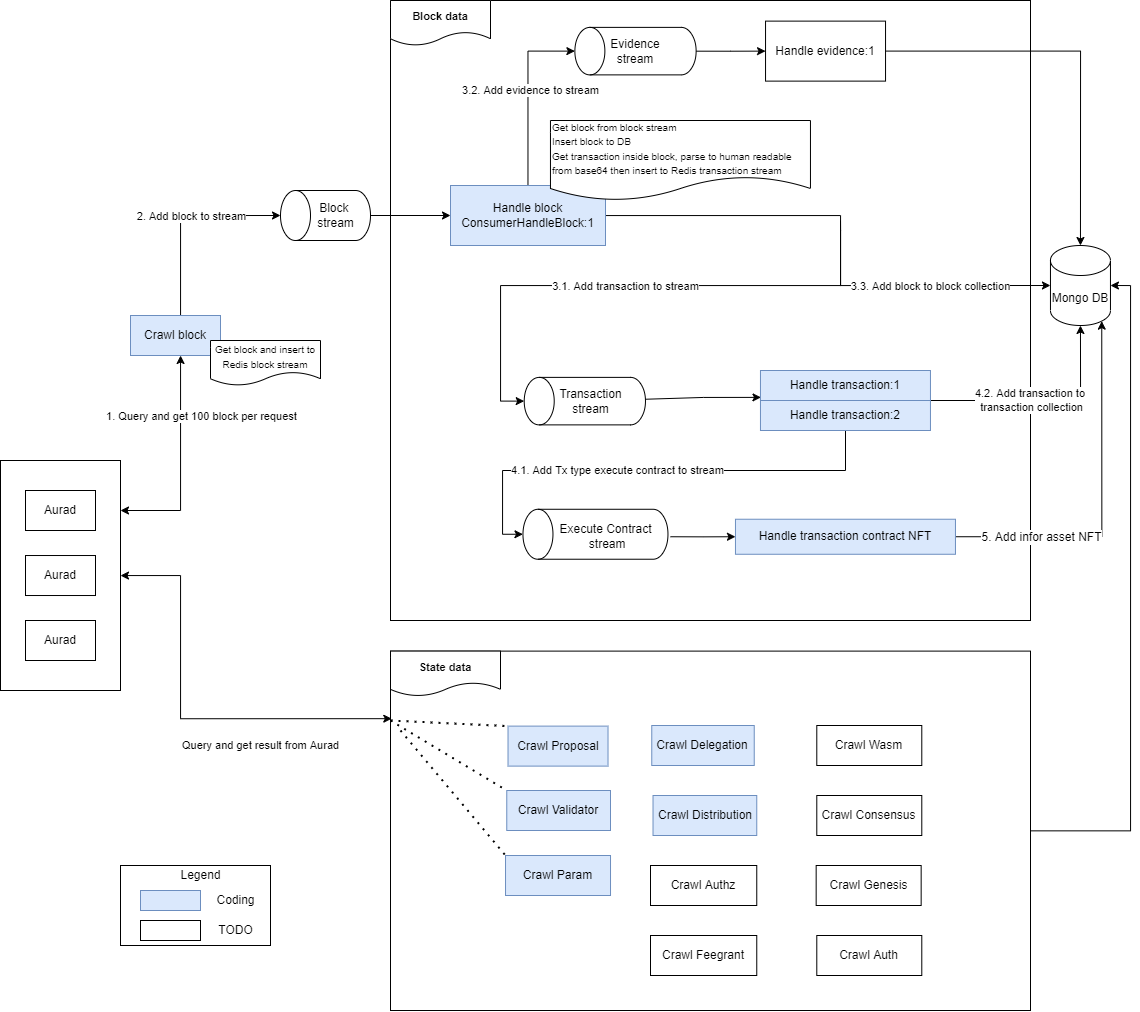

The diagram above was exported from draw.io. Its source (the exported page's mxGraphModel, read from the mxfile embedded in the PNG):
<mxGraphModel dx="4973" dy="946" grid="1" gridSize="10" guides="1" tooltips="1" connect="1" arrows="1" fold="1" page="1" pageScale="1" pageWidth="3300" pageHeight="4681" math="0" shadow="0">
  <root>
    <mxCell id="0" />
    <mxCell id="1" parent="0" />
    <mxCell id="Sy2T7RJbibJe2_FRJZE7-4" style="edgeStyle=orthogonalEdgeStyle;rounded=0;orthogonalLoop=1;jettySize=auto;html=1;entryX=1;entryY=0.5;entryDx=0;entryDy=0;entryPerimeter=0;" parent="1" source="lvQoGJShbMrovpQw6B8z-13" target="bKNAOWPIgStsx-4FLT_3-15" edge="1">
      <mxGeometry relative="1" as="geometry" />
    </mxCell>
    <mxCell id="lvQoGJShbMrovpQw6B8z-13" value="" style="rounded=0;whiteSpace=wrap;html=1;fontSize=12;" parent="1" vertex="1">
      <mxGeometry x="290" y="740.61" width="640" height="359.39" as="geometry" />
    </mxCell>
    <mxCell id="lvQoGJShbMrovpQw6B8z-38" style="edgeStyle=orthogonalEdgeStyle;rounded=0;orthogonalLoop=1;jettySize=auto;html=1;fontSize=11;startArrow=classic;startFill=1;" parent="1" source="lvQoGJShbMrovpQw6B8z-35" target="bKNAOWPIgStsx-4FLT_3-2" edge="1">
      <mxGeometry relative="1" as="geometry">
        <Array as="points">
          <mxPoint x="80" y="600" />
        </Array>
      </mxGeometry>
    </mxCell>
    <mxCell id="lvQoGJShbMrovpQw6B8z-50" value="1. Query and get 100 block per request" style="edgeLabel;html=1;align=center;verticalAlign=middle;resizable=0;points=[];fontSize=11;" parent="lvQoGJShbMrovpQw6B8z-38" vertex="1" connectable="0">
      <mxGeometry x="0.4326" y="-2" relative="1" as="geometry">
        <mxPoint x="18" y="-1" as="offset" />
      </mxGeometry>
    </mxCell>
    <mxCell id="Sy2T7RJbibJe2_FRJZE7-6" style="edgeStyle=orthogonalEdgeStyle;rounded=0;orthogonalLoop=1;jettySize=auto;html=1;entryX=0.002;entryY=0.188;entryDx=0;entryDy=0;entryPerimeter=0;startArrow=classic;startFill=1;" parent="1" source="lvQoGJShbMrovpQw6B8z-35" target="lvQoGJShbMrovpQw6B8z-13" edge="1">
      <mxGeometry relative="1" as="geometry">
        <Array as="points">
          <mxPoint x="80" y="665" />
          <mxPoint x="80" y="808" />
        </Array>
      </mxGeometry>
    </mxCell>
    <mxCell id="lvQoGJShbMrovpQw6B8z-35" value="" style="rounded=0;whiteSpace=wrap;html=1;fontSize=11;" parent="1" vertex="1">
      <mxGeometry x="-100" y="550" width="120" height="230" as="geometry" />
    </mxCell>
    <mxCell id="lvQoGJShbMrovpQw6B8z-15" value="" style="rounded=0;whiteSpace=wrap;html=1;fontSize=12;" parent="1" vertex="1">
      <mxGeometry x="290" y="90" width="640" height="620" as="geometry" />
    </mxCell>
    <mxCell id="bKNAOWPIgStsx-4FLT_3-1" value="Aurad" style="rounded=0;whiteSpace=wrap;html=1;" parent="1" vertex="1">
      <mxGeometry x="-75" y="580" width="70" height="40" as="geometry" />
    </mxCell>
    <mxCell id="bKNAOWPIgStsx-4FLT_3-9" style="edgeStyle=orthogonalEdgeStyle;rounded=0;orthogonalLoop=1;jettySize=auto;html=1;entryX=0.5;entryY=0;entryDx=0;entryDy=0;entryPerimeter=0;" parent="1" source="bKNAOWPIgStsx-4FLT_3-2" target="bKNAOWPIgStsx-4FLT_3-8" edge="1">
      <mxGeometry relative="1" as="geometry">
        <Array as="points">
          <mxPoint x="80" y="305" />
        </Array>
      </mxGeometry>
    </mxCell>
    <mxCell id="bKNAOWPIgStsx-4FLT_3-10" value="2. Add block to stream" style="edgeLabel;html=1;align=center;verticalAlign=middle;resizable=0;points=[];" parent="bKNAOWPIgStsx-4FLT_3-9" vertex="1" connectable="0">
      <mxGeometry x="-0.0667" y="1" relative="1" as="geometry">
        <mxPoint x="11" y="-7" as="offset" />
      </mxGeometry>
    </mxCell>
    <mxCell id="bKNAOWPIgStsx-4FLT_3-2" value="Crawl block" style="rounded=0;whiteSpace=wrap;html=1;fillColor=#dae8fc;strokeColor=#6c8ebf;" parent="1" vertex="1">
      <mxGeometry x="29.999999999999993" y="405" width="90" height="40" as="geometry" />
    </mxCell>
    <mxCell id="bKNAOWPIgStsx-4FLT_3-14" style="edgeStyle=orthogonalEdgeStyle;rounded=0;orthogonalLoop=1;jettySize=auto;html=1;entryX=0;entryY=0.5;entryDx=0;entryDy=0;" parent="1" source="bKNAOWPIgStsx-4FLT_3-8" target="bKNAOWPIgStsx-4FLT_3-13" edge="1">
      <mxGeometry relative="1" as="geometry" />
    </mxCell>
    <mxCell id="bKNAOWPIgStsx-4FLT_3-8" value="" style="shape=cylinder3;whiteSpace=wrap;html=1;boundedLbl=1;backgroundOutline=1;size=15;rotation=-90;" parent="1" vertex="1">
      <mxGeometry x="200" y="260" width="50" height="90" as="geometry" />
    </mxCell>
    <mxCell id="bKNAOWPIgStsx-4FLT_3-20" style="edgeStyle=orthogonalEdgeStyle;rounded=0;orthogonalLoop=1;jettySize=auto;html=1;entryX=0;entryY=0.5;entryDx=0;entryDy=0;entryPerimeter=0;" parent="1" source="bKNAOWPIgStsx-4FLT_3-13" target="bKNAOWPIgStsx-4FLT_3-15" edge="1">
      <mxGeometry relative="1" as="geometry">
        <Array as="points">
          <mxPoint x="740" y="305" />
          <mxPoint x="740" y="375" />
        </Array>
      </mxGeometry>
    </mxCell>
    <mxCell id="bKNAOWPIgStsx-4FLT_3-21" value="3.3. Add block to block collection" style="edgeLabel;html=1;align=center;verticalAlign=middle;resizable=0;points=[];" parent="bKNAOWPIgStsx-4FLT_3-20" vertex="1" connectable="0">
      <mxGeometry x="-0.4333" relative="1" as="geometry">
        <mxPoint x="179" y="70" as="offset" />
      </mxGeometry>
    </mxCell>
    <mxCell id="bKNAOWPIgStsx-4FLT_3-22" style="edgeStyle=orthogonalEdgeStyle;rounded=0;orthogonalLoop=1;jettySize=auto;html=1;entryX=0.5;entryY=0;entryDx=0;entryDy=0;entryPerimeter=0;" parent="1" target="bKNAOWPIgStsx-4FLT_3-17" edge="1">
      <mxGeometry relative="1" as="geometry">
        <Array as="points">
          <mxPoint x="740" y="320" />
          <mxPoint x="740" y="375" />
          <mxPoint x="400" y="375" />
          <mxPoint x="400" y="476" />
        </Array>
        <mxPoint x="740" y="310" as="sourcePoint" />
      </mxGeometry>
    </mxCell>
    <mxCell id="bKNAOWPIgStsx-4FLT_3-23" value="3.1. Add transaction to stream" style="edgeLabel;html=1;align=center;verticalAlign=middle;resizable=0;points=[];" parent="bKNAOWPIgStsx-4FLT_3-22" vertex="1" connectable="0">
      <mxGeometry x="0.2085" y="2" relative="1" as="geometry">
        <mxPoint x="49" y="-2" as="offset" />
      </mxGeometry>
    </mxCell>
    <mxCell id="_g3ioKqBfETnzkeGk6o8-12" style="edgeStyle=orthogonalEdgeStyle;rounded=0;orthogonalLoop=1;jettySize=auto;html=1;entryX=0.5;entryY=0;entryDx=0;entryDy=0;entryPerimeter=0;" parent="1" source="bKNAOWPIgStsx-4FLT_3-13" target="_g3ioKqBfETnzkeGk6o8-7" edge="1">
      <mxGeometry relative="1" as="geometry" />
    </mxCell>
    <mxCell id="haWADMfXcfmVZZkmFJna-8" value="3.2. Add evidence to stream" style="edgeLabel;html=1;align=center;verticalAlign=middle;resizable=0;points=[];" parent="_g3ioKqBfETnzkeGk6o8-12" vertex="1" connectable="0">
      <mxGeometry x="0.1124" y="-2" relative="1" as="geometry">
        <mxPoint y="6" as="offset" />
      </mxGeometry>
    </mxCell>
    <mxCell id="bKNAOWPIgStsx-4FLT_3-13" value="Handle block&lt;br&gt;ConsumerHandleBlock:1" style="whiteSpace=wrap;html=1;fillColor=#dae8fc;strokeColor=#6c8ebf;" parent="1" vertex="1">
      <mxGeometry x="350" y="275" width="155" height="60" as="geometry" />
    </mxCell>
    <mxCell id="bKNAOWPIgStsx-4FLT_3-15" value="Mongo DB" style="shape=cylinder3;whiteSpace=wrap;html=1;boundedLbl=1;backgroundOutline=1;size=15;" parent="1" vertex="1">
      <mxGeometry x="949.96" y="335" width="60" height="80" as="geometry" />
    </mxCell>
    <mxCell id="_g3ioKqBfETnzkeGk6o8-27" style="edgeStyle=orthogonalEdgeStyle;rounded=0;orthogonalLoop=1;jettySize=auto;html=1;entryX=0.003;entryY=0.896;entryDx=0;entryDy=0;entryPerimeter=0;" parent="1" source="bKNAOWPIgStsx-4FLT_3-17" target="bKNAOWPIgStsx-4FLT_3-24" edge="1">
      <mxGeometry relative="1" as="geometry">
        <Array as="points">
          <mxPoint x="603" y="487" />
        </Array>
      </mxGeometry>
    </mxCell>
    <mxCell id="bKNAOWPIgStsx-4FLT_3-17" value="" style="shape=cylinder3;whiteSpace=wrap;html=1;boundedLbl=1;backgroundOutline=1;size=15;rotation=-90;" parent="1" vertex="1">
      <mxGeometry x="460.59" y="430" width="47.5" height="121.25" as="geometry" />
    </mxCell>
    <mxCell id="bKNAOWPIgStsx-4FLT_3-18" value="Block &lt;br&gt;stream" style="text;html=1;align=center;verticalAlign=middle;resizable=0;points=[];autosize=1;strokeColor=none;fillColor=none;" parent="1" vertex="1">
      <mxGeometry x="210" y="290" width="50" height="30" as="geometry" />
    </mxCell>
    <mxCell id="bKNAOWPIgStsx-4FLT_3-19" value="Transaction&lt;br&gt;stream" style="text;html=1;align=center;verticalAlign=middle;resizable=0;points=[];autosize=1;strokeColor=none;fillColor=none;" parent="1" vertex="1">
      <mxGeometry x="449.96" y="475.63" width="80" height="30" as="geometry" />
    </mxCell>
    <mxCell id="bKNAOWPIgStsx-4FLT_3-24" value="Handle transaction:1" style="whiteSpace=wrap;html=1;fillColor=#dae8fc;strokeColor=#6c8ebf;" parent="1" vertex="1">
      <mxGeometry x="659.96" y="460" width="170" height="30" as="geometry" />
    </mxCell>
    <mxCell id="bKNAOWPIgStsx-4FLT_3-29" style="edgeStyle=orthogonalEdgeStyle;rounded=0;orthogonalLoop=1;jettySize=auto;html=1;entryX=0.5;entryY=1;entryDx=0;entryDy=0;entryPerimeter=0;" parent="1" source="bKNAOWPIgStsx-4FLT_3-25" target="bKNAOWPIgStsx-4FLT_3-15" edge="1">
      <mxGeometry relative="1" as="geometry">
        <Array as="points">
          <mxPoint x="980" y="490" />
        </Array>
      </mxGeometry>
    </mxCell>
    <mxCell id="bKNAOWPIgStsx-4FLT_3-30" value="4.2. Add transaction to &lt;br&gt;transaction collection" style="edgeLabel;html=1;align=center;verticalAlign=middle;resizable=0;points=[];" parent="bKNAOWPIgStsx-4FLT_3-29" vertex="1" connectable="0">
      <mxGeometry x="0.8486" y="-2" relative="1" as="geometry">
        <mxPoint x="-52" y="58" as="offset" />
      </mxGeometry>
    </mxCell>
    <mxCell id="_g3ioKqBfETnzkeGk6o8-30" style="edgeStyle=orthogonalEdgeStyle;rounded=0;orthogonalLoop=1;jettySize=auto;html=1;entryX=0.5;entryY=0;entryDx=0;entryDy=0;entryPerimeter=0;" parent="1" source="bKNAOWPIgStsx-4FLT_3-25" target="PW44-TleoJNFyvgD9cFi-1" edge="1">
      <mxGeometry relative="1" as="geometry">
        <Array as="points">
          <mxPoint x="745" y="560" />
          <mxPoint x="402" y="560" />
          <mxPoint x="402" y="624" />
        </Array>
      </mxGeometry>
    </mxCell>
    <mxCell id="_g3ioKqBfETnzkeGk6o8-31" value="4.1. Add Tx type execute contract to stream" style="edgeLabel;html=1;align=center;verticalAlign=middle;resizable=0;points=[];" parent="_g3ioKqBfETnzkeGk6o8-30" vertex="1" connectable="0">
      <mxGeometry x="0.1486" y="-1" relative="1" as="geometry">
        <mxPoint as="offset" />
      </mxGeometry>
    </mxCell>
    <mxCell id="bKNAOWPIgStsx-4FLT_3-25" value="Handle transaction:2" style="whiteSpace=wrap;html=1;fillColor=#dae8fc;strokeColor=#6c8ebf;" parent="1" vertex="1">
      <mxGeometry x="659.96" y="490" width="170" height="30" as="geometry" />
    </mxCell>
    <mxCell id="RBhBpvT9ao-eqgjj49TO-1" value="&lt;font style=&quot;font-size: 10px;&quot;&gt;Get block and insert to Redis block stream&lt;br&gt;&lt;/font&gt;" style="shape=document;whiteSpace=wrap;html=1;boundedLbl=1;" parent="1" vertex="1">
      <mxGeometry x="110" y="430" width="110" height="45" as="geometry" />
    </mxCell>
    <mxCell id="RBhBpvT9ao-eqgjj49TO-2" value="&lt;font style=&quot;font-size: 10px;&quot;&gt;Get block from block stream&lt;br&gt;Insert block to DB&lt;br&gt;Get transaction inside block, parse to human readable from base64 then insert to Redis transaction stream&lt;/font&gt;" style="shape=document;whiteSpace=wrap;html=1;boundedLbl=1;align=left;" parent="1" vertex="1">
      <mxGeometry x="449.96" y="210" width="260" height="80" as="geometry" />
    </mxCell>
    <mxCell id="PW44-TleoJNFyvgD9cFi-1" value="" style="shape=cylinder3;whiteSpace=wrap;html=1;boundedLbl=1;backgroundOutline=1;size=15;rotation=-90;" parent="1" vertex="1">
      <mxGeometry x="469.98" y="551.25" width="49.96" height="145" as="geometry" />
    </mxCell>
    <mxCell id="PW44-TleoJNFyvgD9cFi-9" style="edgeStyle=orthogonalEdgeStyle;rounded=0;orthogonalLoop=1;jettySize=auto;html=1;fontSize=12;startArrow=none;startFill=0;" parent="1" target="PW44-TleoJNFyvgD9cFi-5" edge="1">
      <mxGeometry relative="1" as="geometry">
        <mxPoint x="570" y="626.25" as="sourcePoint" />
      </mxGeometry>
    </mxCell>
    <mxCell id="PW44-TleoJNFyvgD9cFi-2" value="Execute Contract&lt;br&gt;&amp;nbsp;stream" style="text;html=1;align=center;verticalAlign=middle;resizable=0;points=[];autosize=1;strokeColor=none;fillColor=none;fontSize=12;" parent="1" vertex="1">
      <mxGeometry x="449.96" y="611.27" width="110" height="30" as="geometry" />
    </mxCell>
    <mxCell id="PW44-TleoJNFyvgD9cFi-10" style="edgeStyle=orthogonalEdgeStyle;rounded=0;orthogonalLoop=1;jettySize=auto;html=1;entryX=0.855;entryY=1;entryDx=0;entryDy=-4.35;entryPerimeter=0;fontSize=12;startArrow=none;startFill=0;" parent="1" source="PW44-TleoJNFyvgD9cFi-5" target="bKNAOWPIgStsx-4FLT_3-15" edge="1">
      <mxGeometry relative="1" as="geometry" />
    </mxCell>
    <mxCell id="PW44-TleoJNFyvgD9cFi-11" value="5. Add infor asset NFT" style="edgeLabel;html=1;align=center;verticalAlign=middle;resizable=0;points=[];fontSize=12;" parent="PW44-TleoJNFyvgD9cFi-10" vertex="1" connectable="0">
      <mxGeometry x="-0.0926" y="-1" relative="1" as="geometry">
        <mxPoint x="-62" y="18" as="offset" />
      </mxGeometry>
    </mxCell>
    <mxCell id="PW44-TleoJNFyvgD9cFi-5" value="Handle transaction contract NFT" style="whiteSpace=wrap;html=1;fillColor=#dae8fc;strokeColor=#6c8ebf;" parent="1" vertex="1">
      <mxGeometry x="634.96" y="608.74" width="220" height="35.02" as="geometry" />
    </mxCell>
    <mxCell id="lvQoGJShbMrovpQw6B8z-1" value="&lt;font style=&quot;font-size: 12px;&quot;&gt;Crawl Proposal&lt;/font&gt;" style="whiteSpace=wrap;html=1;fontSize=10;fillColor=#dae8fc;strokeColor=#6c8ebf;" parent="1" vertex="1">
      <mxGeometry x="407.52" y="815.61" width="100" height="40" as="geometry" />
    </mxCell>
    <mxCell id="lvQoGJShbMrovpQw6B8z-2" value="&lt;font style=&quot;font-size: 12px;&quot;&gt;Crawl Validator&lt;/font&gt;" style="whiteSpace=wrap;html=1;fontSize=10;fillColor=#dae8fc;strokeColor=#6c8ebf;" parent="1" vertex="1">
      <mxGeometry x="406.26" y="880" width="103.74" height="40" as="geometry" />
    </mxCell>
    <mxCell id="lvQoGJShbMrovpQw6B8z-18" value="&lt;font style=&quot;&quot;&gt;&lt;font style=&quot;font-size: 11px;&quot;&gt;&lt;b&gt;Block data&lt;/b&gt;&lt;/font&gt;&lt;br&gt;&lt;/font&gt;" style="shape=document;whiteSpace=wrap;html=1;boundedLbl=1;" parent="1" vertex="1">
      <mxGeometry x="290" y="90" width="100" height="45" as="geometry" />
    </mxCell>
    <mxCell id="lvQoGJShbMrovpQw6B8z-20" value="&lt;font style=&quot;&quot;&gt;&lt;font style=&quot;font-size: 11px;&quot;&gt;&lt;b&gt;State data&lt;/b&gt;&lt;/font&gt;&lt;br&gt;&lt;/font&gt;" style="shape=document;whiteSpace=wrap;html=1;boundedLbl=1;" parent="1" vertex="1">
      <mxGeometry x="290" y="740.61" width="110" height="45" as="geometry" />
    </mxCell>
    <mxCell id="lvQoGJShbMrovpQw6B8z-36" value="Aurad" style="rounded=0;whiteSpace=wrap;html=1;" parent="1" vertex="1">
      <mxGeometry x="-75" y="645.02" width="70" height="40" as="geometry" />
    </mxCell>
    <mxCell id="lvQoGJShbMrovpQw6B8z-37" value="Aurad" style="rounded=0;whiteSpace=wrap;html=1;" parent="1" vertex="1">
      <mxGeometry x="-75" y="710" width="70" height="40" as="geometry" />
    </mxCell>
    <mxCell id="lvQoGJShbMrovpQw6B8z-53" value="" style="endArrow=none;dashed=1;html=1;dashPattern=1 3;strokeWidth=2;rounded=0;fontSize=11;entryX=0;entryY=0;entryDx=0;entryDy=0;" parent="1" target="lvQoGJShbMrovpQw6B8z-2" edge="1">
      <mxGeometry width="50" height="50" relative="1" as="geometry">
        <mxPoint x="290" y="810" as="sourcePoint" />
        <mxPoint x="417.52000000000044" y="825.6100000000001" as="targetPoint" />
      </mxGeometry>
    </mxCell>
    <mxCell id="_g3ioKqBfETnzkeGk6o8-1" value="" style="endArrow=none;dashed=1;html=1;dashPattern=1 3;strokeWidth=2;rounded=0;fontSize=11;entryX=0;entryY=0;entryDx=0;entryDy=0;" parent="1" target="lvQoGJShbMrovpQw6B8z-1" edge="1">
      <mxGeometry width="50" height="50" relative="1" as="geometry">
        <mxPoint x="290" y="810" as="sourcePoint" />
        <mxPoint x="417.52000000000044" y="915.6100000000001" as="targetPoint" />
      </mxGeometry>
    </mxCell>
    <mxCell id="_g3ioKqBfETnzkeGk6o8-2" value="&lt;font style=&quot;font-size: 12px;&quot;&gt;Crawl Delegation&lt;br&gt;&lt;/font&gt;" style="whiteSpace=wrap;html=1;fontSize=10;fillColor=#dae8fc;strokeColor=#6c8ebf;" parent="1" vertex="1">
      <mxGeometry x="551.26" y="815" width="102.48" height="40" as="geometry" />
    </mxCell>
    <mxCell id="_g3ioKqBfETnzkeGk6o8-3" value="&lt;font style=&quot;font-size: 12px;&quot;&gt;Crawl Distribution&lt;br&gt;&lt;/font&gt;" style="whiteSpace=wrap;html=1;fontSize=10;fillColor=#dae8fc;strokeColor=#6c8ebf;" parent="1" vertex="1">
      <mxGeometry x="552.52" y="885" width="103.74" height="40" as="geometry" />
    </mxCell>
    <mxCell id="_g3ioKqBfETnzkeGk6o8-4" value="&lt;font style=&quot;font-size: 12px;&quot;&gt;Crawl Authz&lt;br&gt;&lt;/font&gt;" style="whiteSpace=wrap;html=1;fontSize=10;" parent="1" vertex="1">
      <mxGeometry x="550" y="955" width="106.26" height="40" as="geometry" />
    </mxCell>
    <mxCell id="_g3ioKqBfETnzkeGk6o8-5" value="&lt;font style=&quot;font-size: 12px;&quot;&gt;Crawl Param&lt;br&gt;&lt;/font&gt;" style="whiteSpace=wrap;html=1;fontSize=10;fillColor=#dae8fc;strokeColor=#6c8ebf;" parent="1" vertex="1">
      <mxGeometry x="405.02" y="945" width="105" height="40" as="geometry" />
    </mxCell>
    <mxCell id="_g3ioKqBfETnzkeGk6o8-14" style="edgeStyle=orthogonalEdgeStyle;rounded=0;orthogonalLoop=1;jettySize=auto;html=1;entryX=0.5;entryY=0;entryDx=0;entryDy=0;entryPerimeter=0;" parent="1" source="_g3ioKqBfETnzkeGk6o8-6" target="bKNAOWPIgStsx-4FLT_3-15" edge="1">
      <mxGeometry relative="1" as="geometry" />
    </mxCell>
    <mxCell id="_g3ioKqBfETnzkeGk6o8-6" value="Handle evidence:1" style="whiteSpace=wrap;html=1;" parent="1" vertex="1">
      <mxGeometry x="665.04" y="110.62" width="120" height="60" as="geometry" />
    </mxCell>
    <mxCell id="_g3ioKqBfETnzkeGk6o8-13" style="edgeStyle=orthogonalEdgeStyle;rounded=0;orthogonalLoop=1;jettySize=auto;html=1;entryX=0;entryY=0.5;entryDx=0;entryDy=0;" parent="1" source="_g3ioKqBfETnzkeGk6o8-7" target="_g3ioKqBfETnzkeGk6o8-6" edge="1">
      <mxGeometry relative="1" as="geometry" />
    </mxCell>
    <mxCell id="_g3ioKqBfETnzkeGk6o8-7" value="" style="shape=cylinder3;whiteSpace=wrap;html=1;boundedLbl=1;backgroundOutline=1;size=15;rotation=-90;" parent="1" vertex="1">
      <mxGeometry x="511.25" y="80" width="47.5" height="121.25" as="geometry" />
    </mxCell>
    <mxCell id="_g3ioKqBfETnzkeGk6o8-8" value="Evidence stream" style="text;html=1;strokeColor=none;fillColor=none;align=center;verticalAlign=middle;whiteSpace=wrap;rounded=0;" parent="1" vertex="1">
      <mxGeometry x="505" y="125.63" width="60" height="30" as="geometry" />
    </mxCell>
    <mxCell id="_g3ioKqBfETnzkeGk6o8-18" value="&lt;font style=&quot;font-size: 12px;&quot;&gt;Crawl Feegrant&lt;br&gt;&lt;/font&gt;" style="whiteSpace=wrap;html=1;fontSize=10;" parent="1" vertex="1">
      <mxGeometry x="550" y="1025" width="106.26" height="40" as="geometry" />
    </mxCell>
    <mxCell id="_g3ioKqBfETnzkeGk6o8-19" value="&lt;font style=&quot;font-size: 12px;&quot;&gt;Crawl Wasm&lt;br&gt;&lt;/font&gt;" style="whiteSpace=wrap;html=1;fontSize=10;" parent="1" vertex="1">
      <mxGeometry x="716.29" y="815" width="105" height="40" as="geometry" />
    </mxCell>
    <mxCell id="_g3ioKqBfETnzkeGk6o8-20" value="&lt;font style=&quot;font-size: 12px;&quot;&gt;Crawl Auth&lt;br&gt;&lt;/font&gt;" style="whiteSpace=wrap;html=1;fontSize=10;" parent="1" vertex="1">
      <mxGeometry x="716.29" y="1025" width="105" height="40" as="geometry" />
    </mxCell>
    <mxCell id="_g3ioKqBfETnzkeGk6o8-21" value="&lt;font style=&quot;font-size: 12px;&quot;&gt;Crawl Consensus&lt;br&gt;&lt;/font&gt;" style="whiteSpace=wrap;html=1;fontSize=10;" parent="1" vertex="1">
      <mxGeometry x="716.29" y="885" width="105" height="40" as="geometry" />
    </mxCell>
    <mxCell id="_g3ioKqBfETnzkeGk6o8-22" value="&lt;font style=&quot;font-size: 12px;&quot;&gt;Crawl Genesis&lt;br&gt;&lt;/font&gt;" style="whiteSpace=wrap;html=1;fontSize=10;" parent="1" vertex="1">
      <mxGeometry x="715.66" y="955" width="105" height="40" as="geometry" />
    </mxCell>
    <mxCell id="Sy2T7RJbibJe2_FRJZE7-5" value="&lt;span style=&quot;color: rgb(0, 0, 0); font-family: Helvetica; font-size: 11px; font-style: normal; font-variant-ligatures: normal; font-variant-caps: normal; font-weight: 400; letter-spacing: normal; orphans: 2; text-align: center; text-indent: 0px; text-transform: none; widows: 2; word-spacing: 0px; -webkit-text-stroke-width: 0px; background-color: rgb(255, 255, 255); text-decoration-thickness: initial; text-decoration-style: initial; text-decoration-color: initial; float: none; display: inline !important;&quot;&gt;Query and get result from Aurad&lt;/span&gt;" style="text;whiteSpace=wrap;html=1;" parent="1" vertex="1">
      <mxGeometry x="80" y="820.61" width="180" height="30" as="geometry" />
    </mxCell>
    <mxCell id="haWADMfXcfmVZZkmFJna-1" value="" style="rounded=0;whiteSpace=wrap;html=1;" parent="1" vertex="1">
      <mxGeometry x="20" y="955" width="150" height="80" as="geometry" />
    </mxCell>
    <mxCell id="haWADMfXcfmVZZkmFJna-3" value="Coding" style="text;html=1;align=center;verticalAlign=middle;resizable=0;points=[];autosize=1;strokeColor=none;fillColor=none;" parent="1" vertex="1">
      <mxGeometry x="110" y="980" width="50" height="20" as="geometry" />
    </mxCell>
    <mxCell id="haWADMfXcfmVZZkmFJna-4" value="" style="rounded=0;whiteSpace=wrap;html=1;fillColor=#dae8fc;strokeColor=#6c8ebf;" parent="1" vertex="1">
      <mxGeometry x="40" y="980" width="60" height="20" as="geometry" />
    </mxCell>
    <mxCell id="haWADMfXcfmVZZkmFJna-5" value="" style="rounded=0;whiteSpace=wrap;html=1;" parent="1" vertex="1">
      <mxGeometry x="40" y="1010" width="60" height="20" as="geometry" />
    </mxCell>
    <mxCell id="haWADMfXcfmVZZkmFJna-6" value="TODO" style="text;html=1;align=center;verticalAlign=middle;resizable=0;points=[];autosize=1;strokeColor=none;fillColor=none;" parent="1" vertex="1">
      <mxGeometry x="110" y="1010" width="50" height="20" as="geometry" />
    </mxCell>
    <mxCell id="haWADMfXcfmVZZkmFJna-7" value="Legend" style="text;html=1;align=center;verticalAlign=middle;resizable=0;points=[];autosize=1;strokeColor=none;fillColor=none;" parent="1" vertex="1">
      <mxGeometry x="70" y="955" width="60" height="20" as="geometry" />
    </mxCell>
    <mxCell id="JglpL9L-b594_YB3MKMp-1" value="" style="endArrow=none;dashed=1;html=1;dashPattern=1 3;strokeWidth=2;rounded=0;fontSize=11;entryX=0;entryY=0;entryDx=0;entryDy=0;" edge="1" parent="1" target="_g3ioKqBfETnzkeGk6o8-5">
      <mxGeometry width="50" height="50" relative="1" as="geometry">
        <mxPoint x="300" y="820" as="sourcePoint" />
        <mxPoint x="416.2600000000002" y="890" as="targetPoint" />
      </mxGeometry>
    </mxCell>
  </root>
</mxGraphModel>